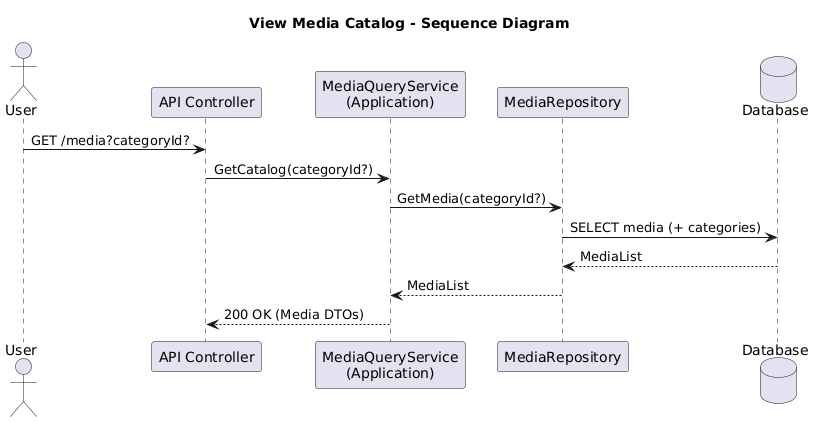

The diagram above was rendered by PlantUML. Its source (embedded in the PNG):
@startuml
skinparam shadowing false
skinparam linetype ortho

title View Media Catalog - Sequence Diagram

actor User
participant "API Controller" as Controller
participant "MediaQueryService\n(Application)" as Service
participant "MediaRepository" as MediaRepo
database Database

User -> Controller : GET /media?categoryId?
Controller -> Service : GetCatalog(categoryId?)

Service -> MediaRepo : GetMedia(categoryId?)
MediaRepo -> Database : SELECT media (+ categories)
Database --> MediaRepo : MediaList
MediaRepo --> Service : MediaList

Service --> Controller : 200 OK (Media DTOs)
@enduml